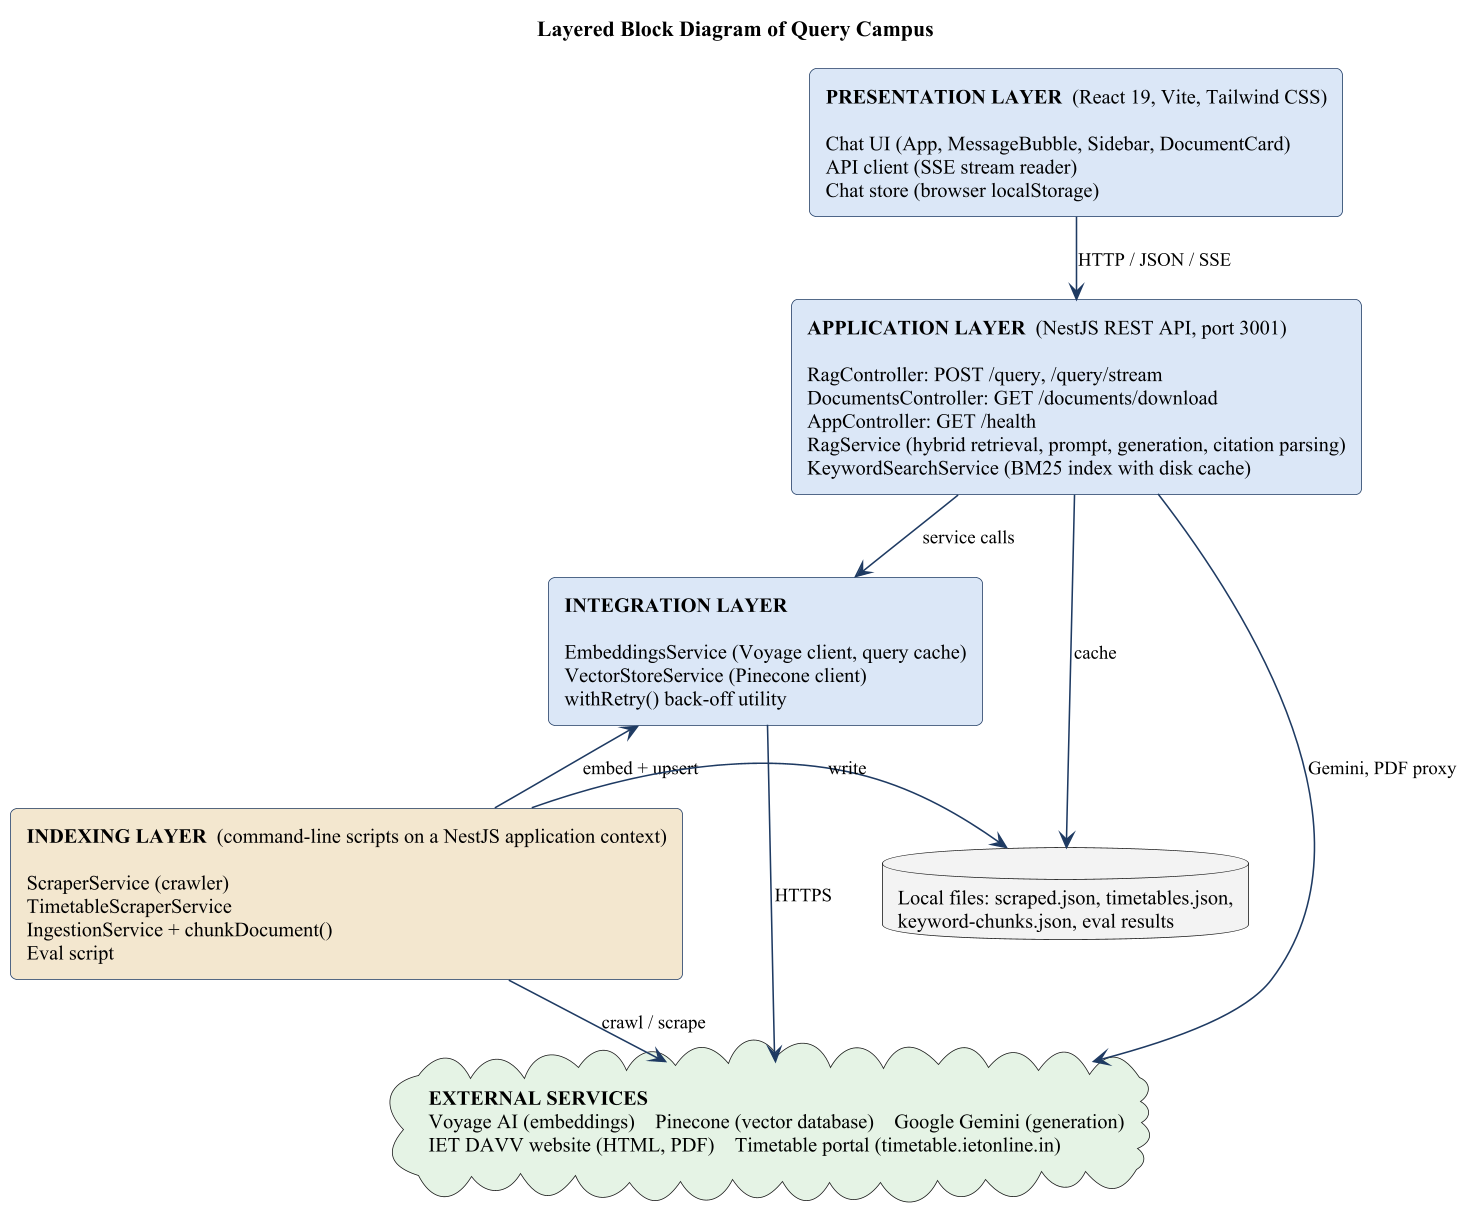

The diagram above was rendered by PlantUML. Its source (embedded in the PNG):
@startuml
!include common.iuml
skinparam rectangle {
  BackgroundColor #eaf1fb
  BorderColor #1f3b63
}
skinparam ranksep 38
skinparam nodesep 30
title Layered Block Diagram of Query Campus

rectangle "**PRESENTATION LAYER**  (React 19, Vite, Tailwind CSS)\n\nChat UI (App, MessageBubble, Sidebar, DocumentCard)\nAPI client (SSE stream reader)\nChat store (browser localStorage)" as L1 #dbe7f7

rectangle "**APPLICATION LAYER**  (NestJS REST API, port 3001)\n\nRagController: POST /query, /query/stream\nDocumentsController: GET /documents/download\nAppController: GET /health\nRagService (hybrid retrieval, prompt, generation, citation parsing)\nKeywordSearchService (BM25 index with disk cache)" as L2 #dbe7f7

rectangle "**INTEGRATION LAYER**\n\nEmbeddingsService (Voyage client, query cache)\nVectorStoreService (Pinecone client)\nwithRetry() back-off utility" as L3 #dbe7f7

rectangle "**INDEXING LAYER**  (command-line scripts on a NestJS application context)\n\nScraperService (crawler)\nTimetableScraperService\nIngestionService + chunkDocument()\nEval script" as L4 #f3e6cf

cloud "**EXTERNAL SERVICES**\nVoyage AI (embeddings)    Pinecone (vector database)    Google Gemini (generation)\nIET DAVV website (HTML, PDF)    Timetable portal (timetable.ietonline.in)" as EXT #e4f3e4
database "Local files: scraped.json, timetables.json,\nkeyword-chunks.json, eval results" as FS #f2f2f2

L1 -down-> L2 : HTTP / JSON / SSE
L2 -down-> L3 : service calls
L3 -down-> EXT : HTTPS
L4 -up-> L3 : embed + upsert
L4 -down-> EXT : crawl / scrape
L4 -right-> FS : write
L2 -right-> FS : cache
L2 -down-> EXT : Gemini, PDF proxy
@enduml